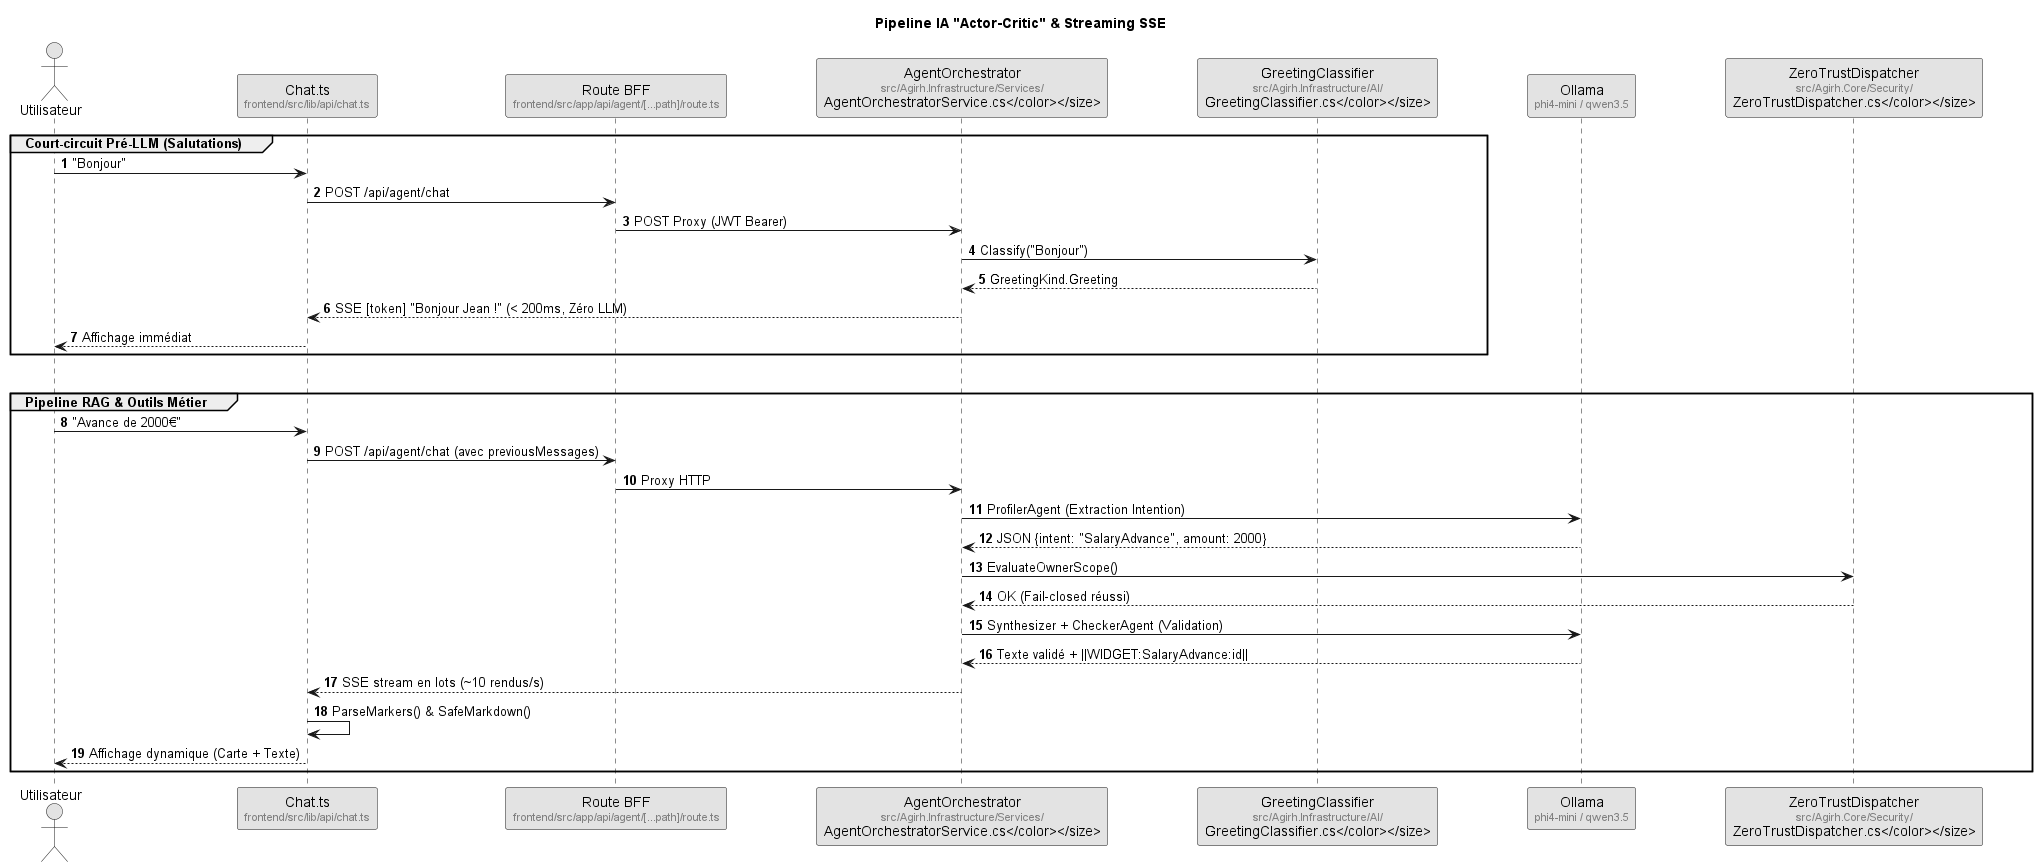

The diagram above was rendered by PlantUML. Its source (embedded in the PNG):
@startuml D2_Pipeline_SSE
skinparam monochrome true
skinparam shadowing false
skinparam ParticipantPadding 40
skinparam BoxPadding 20
skinparam defaultFontName Arial

title Pipeline IA "Actor-Critic" & Streaming SSE

actor "Utilisateur" as User
participant "Chat.ts\n<size:11><color:gray>frontend/src/lib/api/chat.ts</color></size>" as Front 
participant "Route BFF\n<size:11><color:gray>frontend/src/app/api/agent/[...path]/route.ts</color></size>" as BFF 
participant "AgentOrchestrator\n<size:11><color:gray>src/Agirh.Infrastructure/Services/\nAgentOrchestratorService.cs</color></size>" as Orch 
participant "GreetingClassifier\n<size:11><color:gray>src/Agirh.Infrastructure/AI/\nGreetingClassifier.cs</color></size>" as Greet 
participant "Ollama\n<size:11><color:gray>phi4-mini / qwen3.5</color></size>" as Ollama 
participant "ZeroTrustDispatcher\n<size:11><color:gray>src/Agirh.Core/Security/\nZeroTrustDispatcher.cs</color></size>" as RBAC 

autonumber

group Court-circuit Pré-LLM (Salutations)
    User -> Front : "Bonjour"
    Front -> BFF : POST /api/agent/chat
    BFF -> Orch : POST Proxy (JWT Bearer)

    Orch -> Greet : Classify("Bonjour")
    Greet --> Orch : GreetingKind.Greeting
    Orch --> Front : SSE [token] "Bonjour Jean !" (< 200ms, Zéro LLM)
    Front --> User : Affichage immédiat
end

|||

group Pipeline RAG & Outils Métier
    User -> Front : "Avance de 2000€"
    Front -> BFF : POST /api/agent/chat (avec previousMessages)
    BFF -> Orch : Proxy HTTP

    Orch -> Ollama : ProfilerAgent (Extraction Intention)
    Ollama --> Orch : JSON {intent: "SalaryAdvance", amount: 2000}

    Orch -> RBAC : EvaluateOwnerScope()
    RBAC --> Orch : OK (Fail-closed réussi)

    Orch -> Ollama : Synthesizer + CheckerAgent (Validation)
    Ollama --> Orch : Texte validé + ||WIDGET:SalaryAdvance:id||

    Orch --> Front : SSE stream en lots (~10 rendus/s)
    Front -> Front : ParseMarkers() & SafeMarkdown()
    Front --> User : Affichage dynamique (Carte + Texte)
end

@enduml